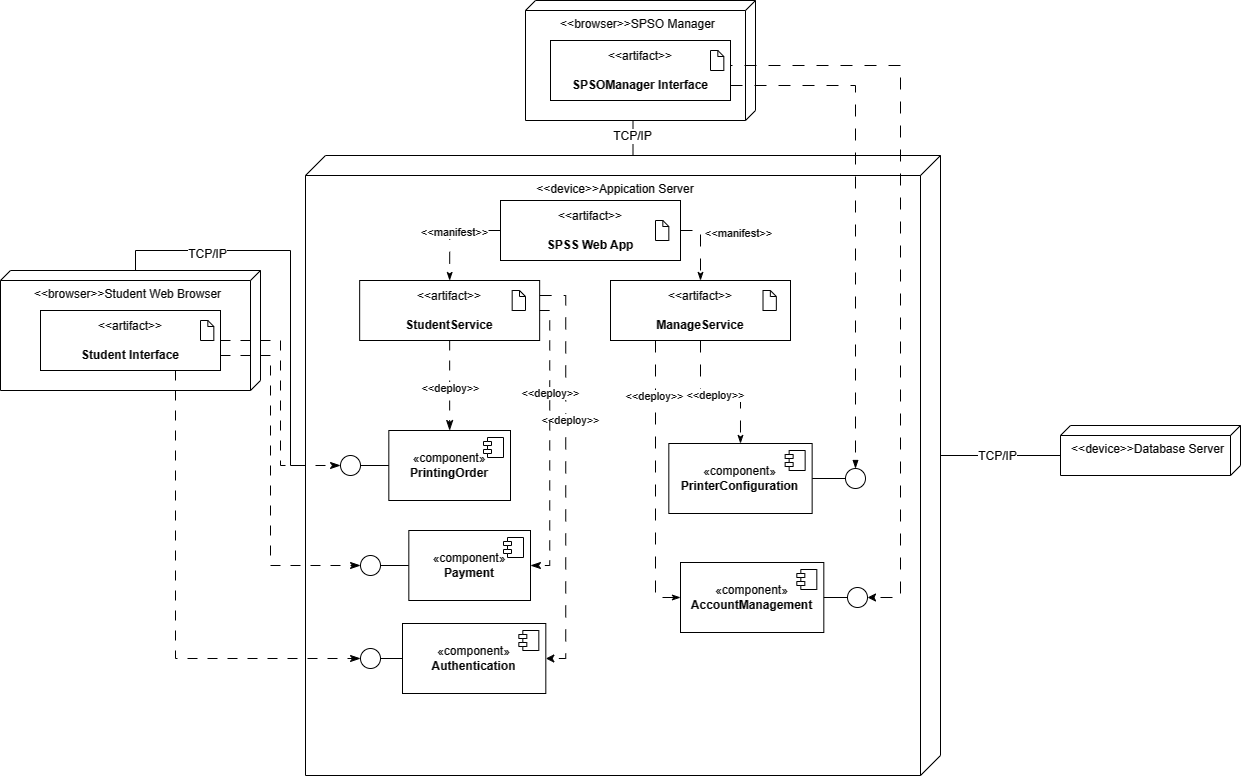

The diagram above was exported from draw.io. Its source (the exported page's mxGraphModel, read from the mxfile embedded in the PNG):
<mxGraphModel dx="2095" dy="761" grid="0" gridSize="10" guides="1" tooltips="1" connect="1" arrows="1" fold="1" page="1" pageScale="1" pageWidth="850" pageHeight="1100" math="0" shadow="0">
  <root>
    <mxCell id="0" />
    <mxCell id="1" parent="0" />
    <mxCell id="r6aQrcBuHIvLzHTFEisq-115" style="edgeStyle=orthogonalEdgeStyle;rounded=0;orthogonalLoop=1;jettySize=auto;html=1;exitX=0;exitY=0;exitDx=0;exitDy=125;exitPerimeter=0;fontFamily=Helvetica;fontSize=12;fontColor=default;endArrow=none;endFill=0;" parent="1" source="r6aQrcBuHIvLzHTFEisq-3" target="r6aQrcBuHIvLzHTFEisq-19" edge="1">
      <mxGeometry relative="1" as="geometry">
        <Array as="points">
          <mxPoint x="-285" y="270" />
          <mxPoint x="-130" y="270" />
          <mxPoint x="-130" y="485" />
        </Array>
      </mxGeometry>
    </mxCell>
    <mxCell id="r6aQrcBuHIvLzHTFEisq-116" value="TCP/IP" style="edgeLabel;html=1;align=center;verticalAlign=middle;resizable=0;points=[];fontSize=12;fontFamily=Helvetica;fontColor=default;" parent="r6aQrcBuHIvLzHTFEisq-115" connectable="0" vertex="1">
      <mxGeometry x="-0.5476" y="-3" relative="1" as="geometry">
        <mxPoint as="offset" />
      </mxGeometry>
    </mxCell>
    <mxCell id="r6aQrcBuHIvLzHTFEisq-3" value="&amp;lt;&amp;lt;browser&amp;gt;&amp;gt;Student Web Browser" style="verticalAlign=top;align=center;shape=cube;size=10;direction=south;fontStyle=0;html=1;boundedLbl=1;spacingLeft=5;whiteSpace=wrap;container=0;" parent="1" vertex="1">
      <mxGeometry x="-420" y="290" width="260" height="120" as="geometry" />
    </mxCell>
    <mxCell id="r6aQrcBuHIvLzHTFEisq-18" value="" style="group" parent="1" connectable="0" vertex="1">
      <mxGeometry x="-380" y="330" width="180" height="60" as="geometry" />
    </mxCell>
    <mxCell id="r6aQrcBuHIvLzHTFEisq-13" value="&amp;lt;&amp;lt;artifact&amp;gt;&amp;gt;&lt;br&gt;&lt;br&gt;&lt;b&gt;Student Interface&lt;/b&gt;" style="html=1;align=center;verticalAlign=middle;dashed=0;whiteSpace=wrap;" parent="r6aQrcBuHIvLzHTFEisq-18" vertex="1">
      <mxGeometry width="180" height="60" as="geometry" />
    </mxCell>
    <mxCell id="r6aQrcBuHIvLzHTFEisq-17" value="" style="shape=note2;boundedLbl=1;whiteSpace=wrap;html=1;size=6;verticalAlign=top;align=center;" parent="r6aQrcBuHIvLzHTFEisq-18" vertex="1">
      <mxGeometry x="160" y="10" width="13.33" height="20" as="geometry" />
    </mxCell>
    <mxCell id="r6aQrcBuHIvLzHTFEisq-19" value="&amp;lt;&amp;lt;device&amp;gt;&amp;gt;Appication Server" style="verticalAlign=top;align=center;shape=cube;size=20;direction=south;fontStyle=0;html=1;boundedLbl=1;spacingLeft=5;whiteSpace=wrap;container=0;movable=1;resizable=1;rotatable=1;deletable=1;editable=1;locked=0;connectable=1;" parent="1" vertex="1">
      <mxGeometry x="-115" y="175" width="635" height="620" as="geometry" />
    </mxCell>
    <mxCell id="r6aQrcBuHIvLzHTFEisq-20" value="&amp;lt;&amp;lt;device&amp;gt;&amp;gt;Database Server" style="verticalAlign=top;align=center;shape=cube;size=10;direction=south;fontStyle=0;html=1;boundedLbl=1;spacingLeft=5;whiteSpace=wrap;container=0;" parent="1" vertex="1">
      <mxGeometry x="640" y="445" width="180" height="50" as="geometry" />
    </mxCell>
    <mxCell id="r6aQrcBuHIvLzHTFEisq-21" value="&amp;lt;&amp;lt;browser&amp;gt;&amp;gt;SPSO Manager" style="verticalAlign=top;align=center;shape=cube;size=10;direction=south;fontStyle=0;html=1;boundedLbl=1;spacingLeft=5;whiteSpace=wrap;container=0;" parent="1" vertex="1">
      <mxGeometry x="105" y="20" width="230" height="120" as="geometry" />
    </mxCell>
    <mxCell id="r6aQrcBuHIvLzHTFEisq-112" style="edgeStyle=orthogonalEdgeStyle;rounded=0;orthogonalLoop=1;jettySize=auto;html=1;exitX=1;exitY=0.25;exitDx=0;exitDy=0;entryX=1;entryY=0.5;entryDx=0;entryDy=0;fontFamily=Helvetica;fontSize=12;fontColor=default;dashed=1;dashPattern=12 12;" parent="1" source="r6aQrcBuHIvLzHTFEisq-25" target="r6aQrcBuHIvLzHTFEisq-98" edge="1">
      <mxGeometry relative="1" as="geometry">
        <Array as="points">
          <mxPoint x="310" y="85" />
          <mxPoint x="480" y="85" />
          <mxPoint x="480" y="617" />
        </Array>
      </mxGeometry>
    </mxCell>
    <mxCell id="pZdjQ9wa8JodhljX0FOa-15" style="edgeStyle=orthogonalEdgeStyle;rounded=0;orthogonalLoop=1;jettySize=auto;html=1;exitX=1;exitY=0.75;exitDx=0;exitDy=0;entryX=0.5;entryY=0;entryDx=0;entryDy=0;endArrow=blockThin;endFill=1;dashed=1;dashPattern=12 12;" parent="1" source="r6aQrcBuHIvLzHTFEisq-25" target="pZdjQ9wa8JodhljX0FOa-8" edge="1">
      <mxGeometry relative="1" as="geometry">
        <Array as="points">
          <mxPoint x="435" y="105" />
        </Array>
      </mxGeometry>
    </mxCell>
    <mxCell id="r6aQrcBuHIvLzHTFEisq-25" value="&amp;lt;&amp;lt;artifact&amp;gt;&amp;gt;&lt;br&gt;&lt;br&gt;&lt;b&gt;SPSOManager Interface&lt;/b&gt;" style="html=1;align=center;verticalAlign=middle;dashed=0;whiteSpace=wrap;" parent="1" vertex="1">
      <mxGeometry x="130" y="60" width="180" height="60" as="geometry" />
    </mxCell>
    <mxCell id="r6aQrcBuHIvLzHTFEisq-26" value="" style="shape=note2;boundedLbl=1;whiteSpace=wrap;html=1;size=6;verticalAlign=top;align=center;" parent="1" vertex="1">
      <mxGeometry x="290" y="70" width="13.33" height="20" as="geometry" />
    </mxCell>
    <mxCell id="k_UTy5bE4XZ4sSKH3SWq-5" style="edgeStyle=orthogonalEdgeStyle;rounded=0;orthogonalLoop=1;jettySize=auto;html=1;exitX=0;exitY=0.5;exitDx=0;exitDy=0;entryX=0.5;entryY=0;entryDx=0;entryDy=0;endArrow=classicThin;endFill=1;dashed=1;dashPattern=12 12;" edge="1" parent="1" source="r6aQrcBuHIvLzHTFEisq-27" target="r6aQrcBuHIvLzHTFEisq-76">
      <mxGeometry relative="1" as="geometry" />
    </mxCell>
    <mxCell id="k_UTy5bE4XZ4sSKH3SWq-8" value="&amp;lt;&amp;lt;manifest&amp;gt;&amp;gt;" style="edgeLabel;html=1;align=center;verticalAlign=middle;resizable=0;points=[];" vertex="1" connectable="0" parent="k_UTy5bE4XZ4sSKH3SWq-5">
      <mxGeometry x="-0.0797" y="1" relative="1" as="geometry">
        <mxPoint as="offset" />
      </mxGeometry>
    </mxCell>
    <mxCell id="k_UTy5bE4XZ4sSKH3SWq-6" style="edgeStyle=orthogonalEdgeStyle;rounded=0;orthogonalLoop=1;jettySize=auto;html=1;exitX=1;exitY=0.5;exitDx=0;exitDy=0;entryX=0.5;entryY=0;entryDx=0;entryDy=0;endArrow=classicThin;endFill=1;dashed=1;dashPattern=12 12;" edge="1" parent="1" source="r6aQrcBuHIvLzHTFEisq-27" target="r6aQrcBuHIvLzHTFEisq-77">
      <mxGeometry relative="1" as="geometry" />
    </mxCell>
    <mxCell id="k_UTy5bE4XZ4sSKH3SWq-9" value="&amp;lt;&amp;lt;manifest&amp;gt;&amp;gt;" style="edgeLabel;html=1;align=center;verticalAlign=middle;resizable=0;points=[];" vertex="1" connectable="0" parent="k_UTy5bE4XZ4sSKH3SWq-6">
      <mxGeometry x="-0.4198" y="2" relative="1" as="geometry">
        <mxPoint x="35" y="2" as="offset" />
      </mxGeometry>
    </mxCell>
    <mxCell id="r6aQrcBuHIvLzHTFEisq-27" value="&amp;lt;&amp;lt;artifact&amp;gt;&amp;gt;&lt;br&gt;&lt;br&gt;&lt;b&gt;SPSS Web App&lt;/b&gt;" style="html=1;align=center;verticalAlign=middle;dashed=0;whiteSpace=wrap;" parent="1" vertex="1">
      <mxGeometry x="80" y="220" width="180" height="60" as="geometry" />
    </mxCell>
    <mxCell id="r6aQrcBuHIvLzHTFEisq-30" value="«component»&lt;br&gt;&lt;b&gt;PrintingOrder&lt;/b&gt;" style="html=1;dropTarget=0;whiteSpace=wrap;" parent="1" vertex="1">
      <mxGeometry x="-31.67" y="450" width="121.67" height="70" as="geometry" />
    </mxCell>
    <mxCell id="r6aQrcBuHIvLzHTFEisq-31" value="" style="shape=module;jettyWidth=8;jettyHeight=4;" parent="r6aQrcBuHIvLzHTFEisq-30" vertex="1">
      <mxGeometry x="1" width="20" height="20" relative="1" as="geometry">
        <mxPoint x="-27" y="7" as="offset" />
      </mxGeometry>
    </mxCell>
    <mxCell id="r6aQrcBuHIvLzHTFEisq-36" value="" style="ellipse;" parent="1" vertex="1">
      <mxGeometry x="-80" y="475" width="20" height="20" as="geometry" />
    </mxCell>
    <mxCell id="r6aQrcBuHIvLzHTFEisq-28" value="" style="shape=note2;boundedLbl=1;whiteSpace=wrap;html=1;size=6;verticalAlign=top;align=center;" parent="1" vertex="1">
      <mxGeometry x="235" y="240" width="13.33" height="20" as="geometry" />
    </mxCell>
    <mxCell id="r6aQrcBuHIvLzHTFEisq-37" value="" style="endArrow=none;html=1;rounded=0;exitX=1;exitY=0.5;exitDx=0;exitDy=0;entryX=0;entryY=0.5;entryDx=0;entryDy=0;" parent="1" source="r6aQrcBuHIvLzHTFEisq-36" target="r6aQrcBuHIvLzHTFEisq-30" edge="1">
      <mxGeometry width="50" height="50" relative="1" as="geometry">
        <mxPoint x="-41.66999999999999" y="470" as="sourcePoint" />
        <mxPoint x="8.330000000000013" y="395" as="targetPoint" />
      </mxGeometry>
    </mxCell>
    <mxCell id="r6aQrcBuHIvLzHTFEisq-66" value="" style="endArrow=classicThin;startArrow=none;endFill=1;startFill=0;endSize=8;html=1;verticalAlign=bottom;dashed=1;labelBackgroundColor=none;dashPattern=10 10;rounded=0;fontFamily=Helvetica;fontSize=12;fontColor=default;exitX=0.5;exitY=1;exitDx=0;exitDy=0;entryX=0.5;entryY=0;entryDx=0;entryDy=0;" parent="1" source="r6aQrcBuHIvLzHTFEisq-76" target="r6aQrcBuHIvLzHTFEisq-30" edge="1">
      <mxGeometry x="-0.0667" y="-24" width="160" relative="1" as="geometry">
        <mxPoint x="30" y="380" as="sourcePoint" />
        <mxPoint x="200" y="440" as="targetPoint" />
        <mxPoint as="offset" />
      </mxGeometry>
    </mxCell>
    <mxCell id="k_UTy5bE4XZ4sSKH3SWq-10" value="&amp;lt;&amp;lt;deploy&amp;gt;&amp;gt;" style="edgeLabel;html=1;align=center;verticalAlign=middle;resizable=0;points=[];" vertex="1" connectable="0" parent="r6aQrcBuHIvLzHTFEisq-66">
      <mxGeometry x="0.0428" relative="1" as="geometry">
        <mxPoint as="offset" />
      </mxGeometry>
    </mxCell>
    <mxCell id="k_UTy5bE4XZ4sSKH3SWq-1" value="" style="edgeStyle=orthogonalEdgeStyle;rounded=0;orthogonalLoop=1;jettySize=auto;html=1;exitX=1;exitY=0.25;exitDx=0;exitDy=0;entryX=1;entryY=0.5;entryDx=0;entryDy=0;dashed=1;dashPattern=12 12;endArrow=classic;endFill=1;" edge="1" parent="1" source="r6aQrcBuHIvLzHTFEisq-76" target="r6aQrcBuHIvLzHTFEisq-80">
      <mxGeometry x="0.5748" y="16" relative="1" as="geometry">
        <mxPoint as="offset" />
      </mxGeometry>
    </mxCell>
    <mxCell id="k_UTy5bE4XZ4sSKH3SWq-12" value="&amp;lt;&amp;lt;deploy&amp;gt;&amp;gt;" style="edgeLabel;html=1;align=center;verticalAlign=middle;resizable=0;points=[];" vertex="1" connectable="0" parent="k_UTy5bE4XZ4sSKH3SWq-1">
      <mxGeometry x="-0.2686" y="4" relative="1" as="geometry">
        <mxPoint as="offset" />
      </mxGeometry>
    </mxCell>
    <mxCell id="r6aQrcBuHIvLzHTFEisq-76" value="&amp;lt;&amp;lt;artifact&amp;gt;&amp;gt;&lt;br&gt;&lt;br&gt;&lt;b&gt;StudentService&lt;/b&gt;" style="html=1;align=center;verticalAlign=middle;dashed=0;whiteSpace=wrap;" parent="1" vertex="1">
      <mxGeometry x="-60.84" y="300" width="180" height="60" as="geometry" />
    </mxCell>
    <mxCell id="r6aQrcBuHIvLzHTFEisq-75" value="" style="shape=note2;boundedLbl=1;whiteSpace=wrap;html=1;size=6;verticalAlign=top;align=center;" parent="1" vertex="1">
      <mxGeometry x="91.67" y="310" width="13.33" height="20" as="geometry" />
    </mxCell>
    <mxCell id="k_UTy5bE4XZ4sSKH3SWq-2" value="" style="edgeStyle=orthogonalEdgeStyle;rounded=0;orthogonalLoop=1;jettySize=auto;html=1;exitX=0.5;exitY=1;exitDx=0;exitDy=0;entryX=0.5;entryY=0;entryDx=0;entryDy=0;dashed=1;dashPattern=12 12;endArrow=classicThin;endFill=1;" edge="1" parent="1" source="r6aQrcBuHIvLzHTFEisq-77" target="pZdjQ9wa8JodhljX0FOa-6">
      <mxGeometry x="0.0049" relative="1" as="geometry">
        <mxPoint as="offset" />
      </mxGeometry>
    </mxCell>
    <mxCell id="k_UTy5bE4XZ4sSKH3SWq-14" value="&amp;lt;&amp;lt;deploy&amp;gt;&amp;gt;" style="edgeLabel;html=1;align=center;verticalAlign=middle;resizable=0;points=[];" vertex="1" connectable="0" parent="k_UTy5bE4XZ4sSKH3SWq-2">
      <mxGeometry x="-0.0702" y="-3" relative="1" as="geometry">
        <mxPoint as="offset" />
      </mxGeometry>
    </mxCell>
    <mxCell id="k_UTy5bE4XZ4sSKH3SWq-3" style="edgeStyle=orthogonalEdgeStyle;rounded=0;orthogonalLoop=1;jettySize=auto;html=1;exitX=0.25;exitY=1;exitDx=0;exitDy=0;entryX=0;entryY=0.5;entryDx=0;entryDy=0;dashed=1;dashPattern=12 12;endArrow=classicThin;endFill=1;" edge="1" parent="1" source="r6aQrcBuHIvLzHTFEisq-77" target="r6aQrcBuHIvLzHTFEisq-96">
      <mxGeometry relative="1" as="geometry" />
    </mxCell>
    <mxCell id="k_UTy5bE4XZ4sSKH3SWq-13" value="&amp;lt;&amp;lt;deploy&amp;gt;&amp;gt;" style="edgeLabel;html=1;align=center;verticalAlign=middle;resizable=0;points=[];" vertex="1" connectable="0" parent="k_UTy5bE4XZ4sSKH3SWq-3">
      <mxGeometry x="-0.6062" y="-2" relative="1" as="geometry">
        <mxPoint as="offset" />
      </mxGeometry>
    </mxCell>
    <mxCell id="r6aQrcBuHIvLzHTFEisq-77" value="&amp;lt;&amp;lt;artifact&amp;gt;&amp;gt;&lt;br&gt;&lt;br&gt;&lt;b&gt;ManageService&lt;/b&gt;" style="html=1;align=center;verticalAlign=middle;dashed=0;whiteSpace=wrap;" parent="1" vertex="1">
      <mxGeometry x="190" y="300" width="180" height="60" as="geometry" />
    </mxCell>
    <mxCell id="r6aQrcBuHIvLzHTFEisq-78" value="" style="shape=note2;boundedLbl=1;whiteSpace=wrap;html=1;size=6;verticalAlign=top;align=center;" parent="1" vertex="1">
      <mxGeometry x="342.51" y="310" width="13.33" height="20" as="geometry" />
    </mxCell>
    <mxCell id="r6aQrcBuHIvLzHTFEisq-79" value="" style="endArrow=none;html=1;rounded=0;exitX=1;exitY=0.5;exitDx=0;exitDy=0;entryX=0;entryY=0.5;entryDx=0;entryDy=0;" parent="1" source="r6aQrcBuHIvLzHTFEisq-82" target="r6aQrcBuHIvLzHTFEisq-80" edge="1">
      <mxGeometry width="50" height="50" relative="1" as="geometry">
        <mxPoint x="196.67999999999998" y="470" as="sourcePoint" />
        <mxPoint x="246.67999999999995" y="395" as="targetPoint" />
      </mxGeometry>
    </mxCell>
    <mxCell id="r6aQrcBuHIvLzHTFEisq-80" value="«component»&lt;br&gt;&lt;b&gt;Authentication&lt;/b&gt;" style="html=1;dropTarget=0;whiteSpace=wrap;" parent="1" vertex="1">
      <mxGeometry x="-18" y="643" width="143.32" height="70" as="geometry" />
    </mxCell>
    <mxCell id="r6aQrcBuHIvLzHTFEisq-81" value="" style="shape=module;jettyWidth=8;jettyHeight=4;" parent="r6aQrcBuHIvLzHTFEisq-80" vertex="1">
      <mxGeometry x="1" width="20" height="20" relative="1" as="geometry">
        <mxPoint x="-27" y="7" as="offset" />
      </mxGeometry>
    </mxCell>
    <mxCell id="r6aQrcBuHIvLzHTFEisq-82" value="" style="ellipse;" parent="1" vertex="1">
      <mxGeometry x="-60" y="668" width="20" height="20" as="geometry" />
    </mxCell>
    <mxCell id="r6aQrcBuHIvLzHTFEisq-90" value="" style="endArrow=none;html=1;rounded=0;exitX=1;exitY=0.5;exitDx=0;exitDy=0;entryX=0;entryY=0.5;entryDx=0;entryDy=0;" parent="1" source="r6aQrcBuHIvLzHTFEisq-93" target="r6aQrcBuHIvLzHTFEisq-91" edge="1">
      <mxGeometry width="50" height="50" relative="1" as="geometry">
        <mxPoint x="-21.669999999999987" y="570" as="sourcePoint" />
        <mxPoint x="28.330000000000013" y="495" as="targetPoint" />
      </mxGeometry>
    </mxCell>
    <mxCell id="r6aQrcBuHIvLzHTFEisq-91" value="«component»&lt;br&gt;&lt;b&gt;Payment&lt;/b&gt;" style="html=1;dropTarget=0;whiteSpace=wrap;" parent="1" vertex="1">
      <mxGeometry x="-11.670000000000002" y="550" width="121.67" height="70" as="geometry" />
    </mxCell>
    <mxCell id="r6aQrcBuHIvLzHTFEisq-92" value="" style="shape=module;jettyWidth=8;jettyHeight=4;" parent="r6aQrcBuHIvLzHTFEisq-91" vertex="1">
      <mxGeometry x="1" width="20" height="20" relative="1" as="geometry">
        <mxPoint x="-27" y="7" as="offset" />
      </mxGeometry>
    </mxCell>
    <mxCell id="r6aQrcBuHIvLzHTFEisq-93" value="" style="ellipse;" parent="1" vertex="1">
      <mxGeometry x="-60" y="575" width="20" height="20" as="geometry" />
    </mxCell>
    <mxCell id="r6aQrcBuHIvLzHTFEisq-94" value="" style="endArrow=classicThin;startArrow=none;endFill=1;startFill=0;endSize=8;html=1;verticalAlign=bottom;dashed=1;labelBackgroundColor=none;dashPattern=10 10;rounded=0;fontFamily=Helvetica;fontSize=12;fontColor=default;exitX=1;exitY=0.5;exitDx=0;exitDy=0;entryX=1;entryY=0.5;entryDx=0;entryDy=0;edgeStyle=orthogonalEdgeStyle;" parent="1" source="r6aQrcBuHIvLzHTFEisq-76" target="r6aQrcBuHIvLzHTFEisq-91" edge="1">
      <mxGeometry x="-0.2258" y="-39" width="160" relative="1" as="geometry">
        <mxPoint x="-30" y="490" as="sourcePoint" />
        <mxPoint x="130" y="490" as="targetPoint" />
        <mxPoint as="offset" />
      </mxGeometry>
    </mxCell>
    <mxCell id="k_UTy5bE4XZ4sSKH3SWq-11" value="&amp;lt;&amp;lt;deploy&amp;gt;&amp;gt;" style="edgeLabel;html=1;align=center;verticalAlign=middle;resizable=0;points=[];" vertex="1" connectable="0" parent="r6aQrcBuHIvLzHTFEisq-94">
      <mxGeometry x="-0.3487" relative="1" as="geometry">
        <mxPoint as="offset" />
      </mxGeometry>
    </mxCell>
    <mxCell id="r6aQrcBuHIvLzHTFEisq-95" value="" style="endArrow=none;html=1;rounded=0;exitX=1;exitY=0.5;exitDx=0;exitDy=0;entryX=0;entryY=0.5;entryDx=0;entryDy=0;" parent="1" source="r6aQrcBuHIvLzHTFEisq-98" target="r6aQrcBuHIvLzHTFEisq-96" edge="1">
      <mxGeometry width="50" height="50" relative="1" as="geometry">
        <mxPoint x="196.67999999999998" y="580" as="sourcePoint" />
        <mxPoint x="246.67999999999995" y="505" as="targetPoint" />
      </mxGeometry>
    </mxCell>
    <mxCell id="r6aQrcBuHIvLzHTFEisq-96" value="«component»&lt;br&gt;&lt;b style=&quot;border-color: var(--border-color);&quot;&gt;AccountManagement&lt;/b&gt;" style="html=1;dropTarget=0;whiteSpace=wrap;" parent="1" vertex="1">
      <mxGeometry x="260" y="582" width="143.32" height="70" as="geometry" />
    </mxCell>
    <mxCell id="r6aQrcBuHIvLzHTFEisq-97" value="" style="shape=module;jettyWidth=8;jettyHeight=4;" parent="r6aQrcBuHIvLzHTFEisq-96" vertex="1">
      <mxGeometry x="1" width="20" height="20" relative="1" as="geometry">
        <mxPoint x="-27" y="7" as="offset" />
      </mxGeometry>
    </mxCell>
    <mxCell id="r6aQrcBuHIvLzHTFEisq-98" value="" style="ellipse;" parent="1" vertex="1">
      <mxGeometry x="427" y="607" width="20" height="20" as="geometry" />
    </mxCell>
    <mxCell id="r6aQrcBuHIvLzHTFEisq-99" value="" style="endArrow=classicThin;startArrow=none;endFill=1;startFill=0;endSize=8;html=1;verticalAlign=bottom;dashed=1;labelBackgroundColor=none;dashPattern=10 10;rounded=0;fontFamily=Helvetica;fontSize=12;fontColor=default;exitX=1;exitY=0.5;exitDx=0;exitDy=0;entryX=0;entryY=0.5;entryDx=0;entryDy=0;edgeStyle=orthogonalEdgeStyle;" parent="1" source="r6aQrcBuHIvLzHTFEisq-13" target="r6aQrcBuHIvLzHTFEisq-36" edge="1">
      <mxGeometry width="160" relative="1" as="geometry">
        <mxPoint x="-90" y="460" as="sourcePoint" />
        <mxPoint x="70" y="460" as="targetPoint" />
      </mxGeometry>
    </mxCell>
    <mxCell id="r6aQrcBuHIvLzHTFEisq-100" value="" style="endArrow=classicThin;startArrow=none;endFill=1;startFill=0;endSize=8;html=1;verticalAlign=bottom;dashed=1;labelBackgroundColor=none;dashPattern=10 10;rounded=0;fontFamily=Helvetica;fontSize=12;fontColor=default;exitX=1;exitY=0.75;exitDx=0;exitDy=0;entryX=0;entryY=0.5;entryDx=0;entryDy=0;edgeStyle=orthogonalEdgeStyle;" parent="1" source="r6aQrcBuHIvLzHTFEisq-13" target="r6aQrcBuHIvLzHTFEisq-93" edge="1">
      <mxGeometry width="160" relative="1" as="geometry">
        <mxPoint x="-90" y="460" as="sourcePoint" />
        <mxPoint x="70" y="460" as="targetPoint" />
        <Array as="points">
          <mxPoint x="-150" y="375" />
          <mxPoint x="-150" y="585" />
        </Array>
      </mxGeometry>
    </mxCell>
    <mxCell id="r6aQrcBuHIvLzHTFEisq-101" value="" style="endArrow=classicThin;startArrow=none;endFill=1;startFill=0;endSize=8;html=1;verticalAlign=bottom;dashed=1;labelBackgroundColor=none;dashPattern=10 10;rounded=0;fontFamily=Helvetica;fontSize=12;fontColor=default;exitX=0.75;exitY=1;exitDx=0;exitDy=0;entryX=0;entryY=0.5;entryDx=0;entryDy=0;edgeStyle=orthogonalEdgeStyle;" parent="1" source="r6aQrcBuHIvLzHTFEisq-13" target="r6aQrcBuHIvLzHTFEisq-82" edge="1">
      <mxGeometry width="160" relative="1" as="geometry">
        <mxPoint y="500" as="sourcePoint" />
        <mxPoint x="160" y="500" as="targetPoint" />
        <Array as="points">
          <mxPoint x="-245" y="678" />
        </Array>
      </mxGeometry>
    </mxCell>
    <mxCell id="r6aQrcBuHIvLzHTFEisq-113" style="edgeStyle=orthogonalEdgeStyle;rounded=0;orthogonalLoop=1;jettySize=auto;html=1;exitX=0;exitY=0;exitDx=120;exitDy=120;exitPerimeter=0;entryX=0;entryY=0;entryDx=0;entryDy=307.5;entryPerimeter=0;fontFamily=Helvetica;fontSize=12;fontColor=default;endArrow=none;endFill=0;" parent="1" source="r6aQrcBuHIvLzHTFEisq-21" target="r6aQrcBuHIvLzHTFEisq-19" edge="1">
      <mxGeometry relative="1" as="geometry" />
    </mxCell>
    <mxCell id="r6aQrcBuHIvLzHTFEisq-114" value="TCP/IP" style="edgeLabel;html=1;align=center;verticalAlign=middle;resizable=0;points=[];fontSize=12;fontFamily=Helvetica;fontColor=default;" parent="r6aQrcBuHIvLzHTFEisq-113" connectable="0" vertex="1">
      <mxGeometry x="-0.0863" y="-1" relative="1" as="geometry">
        <mxPoint as="offset" />
      </mxGeometry>
    </mxCell>
    <mxCell id="r6aQrcBuHIvLzHTFEisq-117" style="edgeStyle=orthogonalEdgeStyle;rounded=0;orthogonalLoop=1;jettySize=auto;html=1;exitX=0;exitY=0;exitDx=300;exitDy=0;exitPerimeter=0;entryX=0;entryY=0;entryDx=30;entryDy=180;entryPerimeter=0;fontFamily=Helvetica;fontSize=12;fontColor=default;endArrow=none;endFill=0;" parent="1" source="r6aQrcBuHIvLzHTFEisq-19" target="r6aQrcBuHIvLzHTFEisq-20" edge="1">
      <mxGeometry relative="1" as="geometry" />
    </mxCell>
    <mxCell id="r6aQrcBuHIvLzHTFEisq-118" value="TCP/IP" style="edgeLabel;html=1;align=center;verticalAlign=middle;resizable=0;points=[];fontSize=12;fontFamily=Helvetica;fontColor=default;" parent="r6aQrcBuHIvLzHTFEisq-117" connectable="0" vertex="1">
      <mxGeometry x="-0.0579" relative="1" as="geometry">
        <mxPoint as="offset" />
      </mxGeometry>
    </mxCell>
    <mxCell id="bXd3MDQ6K74nmEJuzsCe-2" style="edgeStyle=orthogonalEdgeStyle;rounded=0;orthogonalLoop=1;jettySize=auto;html=1;exitX=1;exitY=0.5;exitDx=0;exitDy=0;entryX=0;entryY=0.5;entryDx=0;entryDy=0;endArrow=none;endFill=0;" parent="1" source="pZdjQ9wa8JodhljX0FOa-6" target="pZdjQ9wa8JodhljX0FOa-8" edge="1">
      <mxGeometry relative="1" as="geometry" />
    </mxCell>
    <mxCell id="pZdjQ9wa8JodhljX0FOa-6" value="«component»&lt;br&gt;&lt;b style=&quot;border-color: var(--border-color);&quot;&gt;PrinterConfiguration&lt;/b&gt;" style="html=1;dropTarget=0;whiteSpace=wrap;" parent="1" vertex="1">
      <mxGeometry x="248.33" y="463" width="143.32" height="70" as="geometry" />
    </mxCell>
    <mxCell id="pZdjQ9wa8JodhljX0FOa-7" value="" style="shape=module;jettyWidth=8;jettyHeight=4;" parent="pZdjQ9wa8JodhljX0FOa-6" vertex="1">
      <mxGeometry x="1" width="20" height="20" relative="1" as="geometry">
        <mxPoint x="-27" y="7" as="offset" />
      </mxGeometry>
    </mxCell>
    <mxCell id="pZdjQ9wa8JodhljX0FOa-8" value="" style="ellipse;" parent="1" vertex="1">
      <mxGeometry x="425" y="488" width="20" height="20" as="geometry" />
    </mxCell>
  </root>
</mxGraphModel>